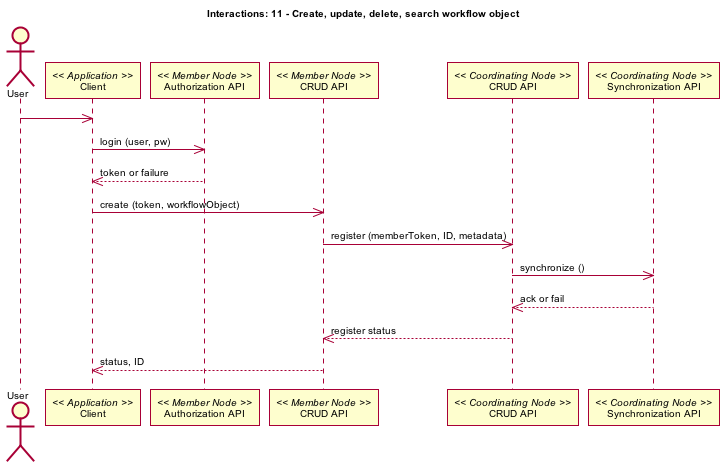

The diagram above was rendered by PlantUML. Its source (embedded in the PNG):
@startuml images/11_interaction.png
skinparam activityFontColor black
skinparam activityFontSize 10
skinparam activityFontName arial
skinparam activityArrowFontColor black
skinparam activityArrowFontSize 10
skinparam activityArrowFontName arial
skinparam classArrowFontColor black
skinparam classArrowFontSize 10
skinparam classArrowFontName arial
skinparam classAttributeFontColor black
skinparam classAttributeFontSize 10
skinparam classAttributeFontName arial
skinparam classFontColor black
skinparam classFontSize 10
skinparam classFontName arial
skinparam componentFontColor black
skinparam componentFontSize 10
skinparam componentFontName arial
skinparam componentArrowFontColor black
skinparam componentArrowFontSize 10
skinparam componentArrowFontName arial
skinparam noteFontColor black
skinparam noteFontSize 10
skinparam noteFontName arial
skinparam packageFontColor black
skinparam packageFontSize 10
skinparam packageFontName arial
skinparam sequenceActorFontColor black
skinparam sequenceActorFontSize 10
skinparam sequenceActorFontName arial
skinparam sequenceArrowFontColor black
skinparam sequenceArrowFontSize 10
skinparam sequenceArrowFontName arial
skinparam sequenceGroupingFontColor black
skinparam sequenceGroupingFontSize 10
skinparam sequenceGroupingFontName arial
skinparam sequenceGroupingHeaderFontColor black
skinparam sequenceGroupingHeaderFontSize 10
skinparam sequenceGroupingHeaderFontName arial
skinparam sequenceParticipantFontColor black
skinparam sequenceParticipantFontSize 10
skinparam sequenceParticipantFontName arial
skinparam sequenceTitleFontColor black
skinparam sequenceTitleFontSize 10
skinparam sequenceTitleFontName arial
skinparam titleFontColor black
skinparam titleFontSize 10
skinparam titleFontName arial
skinparam usecaseFontColor black
skinparam usecaseFontSize 10
skinparam usecaseFontName arial
skinparam usecaseActorFontColor black
skinparam usecaseActorFontSize 10
skinparam usecaseActorFontName arial
skinparam usecaseArrowFontColor black
skinparam usecaseArrowFontSize 10
skinparam usecaseArrowFontName arial
title Interactions: 11 - Create, update, delete, search workflow object
actor User
participant "Client" as app_client << Application >>
User -> app_client
participant "Authorization API" as m_authorize << Member Node >>
app_client -> m_authorize: login (user, pw)
app_client <-- m_authorize: token or failure
participant "CRUD API" as m_crud << Member Node >>
app_client -> m_crud: create (token, workflowObject)
participant "CRUD API" as c_crud << Coordinating Node >>
m_crud -> c_crud: register (memberToken, ID, metadata)
participant "Synchronization API" as c_sync << Coordinating Node >>
c_crud -> c_sync: synchronize ()
c_crud <-- c_sync: ack or fail
m_crud <-- c_crud: register status
app_client <-- m_crud: status, ID
@enduml